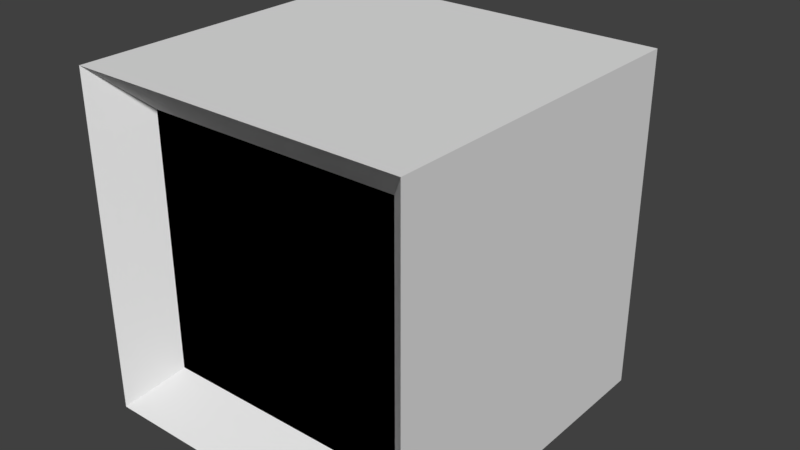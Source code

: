 # Source: TV.blend  (saved by Blender 2.79.0; exported with 4.5.12 LTS)
import bpy
from mathutils import Matrix  # noqa: F401  (used for matrix-valued properties, if any)

bpy.ops.wm.read_factory_settings(use_empty=True)
scene = bpy.context.scene
scene.name = 'Scene'

# ---- collections
col_collection_1 = bpy.data.collections.new('Collection 1'); scene.collection.children.link(col_collection_1)

# ---- materials (node trees are filled in below, after node groups)
mat_steel = bpy.data.materials.new('Steel')
mat_steel.alpha_threshold = 0.0
mat_steel.use_transparent_shadow = False
mat_steel.roughness = 0.5
mat_tv = bpy.data.materials.new('TV')
mat_tv.alpha_threshold = 0.0
mat_tv.use_transparent_shadow = False
mat_tv.roughness = 0.5
mat_screen = bpy.data.materials.new('Screen')
mat_screen.alpha_threshold = 0.0
mat_screen.use_transparent_shadow = False
mat_screen.diffuse_color = (0.0, 0.0, 0.0, 1.0)
mat_screen.roughness = 0.5

# ---- material node trees

# ---- world
world_world = bpy.data.worlds.new('World'); scene.world = world_world
world_world.color = (0.05088, 0.05088, 0.05088)
world_world.use_sun_shadow = False
world_world.sun_shadow_jitter_overblur = 0.0
world_world.cycles.sampling_method = 'MANUAL'

# ---- meshes
me_cube_001 = bpy.data.meshes.new('Cube.001')
me_cube_001.from_pydata([(-1.0, -1.0, 0.0), (-1.0, -1.0, 2.0), (-1.0, 1.0, 0.0), (-1.0, 1.0, 2.0), (1.0, -1.0, 0.0), (1.0, -1.0, 2.0), (1.0, 1.0, 0.0), (1.0, 1.0, 2.0), (0.7541, 0.761, 1.761), (0.7541, 0.761, 0.239), (0.7541, -0.761, 0.239), (0.7541, -0.761, 1.761), (-1.0, 0.8763, 0.1237), (-1.0, -0.8763, 0.1237), (-1.0, -0.8763, 1.876), (-1.0, 0.8763, 1.876), (-1.391, 0.4252, 0.5748), (-1.391, -0.4252, 0.5748), (-1.391, -0.4252, 1.425), (-1.391, 0.4252, 1.425)], [], [(1, 3, 15, 14), (2, 3, 7, 6), (5, 4, 10, 11), (4, 5, 1, 0), (2, 6, 4, 0), (7, 3, 1, 5), (4, 6, 9, 10), (7, 5, 11, 8), (6, 7, 8, 9), (14, 15, 19, 18), (2, 0, 13, 12), (3, 2, 12, 15), (0, 1, 14, 13), (17, 18, 19, 16), (12, 13, 17, 16), (15, 12, 16, 19), (13, 14, 18, 17)])
me_cube_001.polygons.foreach_set('material_index', [1, 1, 1, 1, 1, 1, 1, 1, 1, 1, 1, 1, 1, 1, 1, 1, 1])
_uv = me_cube_001.uv_layers.new(name='UVMap')
_uv.uv.foreach_set('vector', [1.357, 0.5536, -0.3568, 0.553, -0.2508, 0.447, 1.25, 0.4464, 0.07143, 0.9545, 0.07143, 0.4091, 0.9286, 0.4091, 0.9286, 0.9545, 0.4464, 0.9545, 0.4464, 0.4091, 0.5536, 0.4716, 0.5536, 0.892, 0.9286, 0.4091, 0.9286, 0.9545, 0.07143, 0.9545, 0.07143, 0.4091, 0.07143, 0.4091, 0.9286, 0.4091, 0.9286, 0.9545, 0.07143, 0.9545, 0.9286, 0.9545, 0.07143, 0.9545, 0.07143, 0.4091, 0.9286, 0.4091, 0.07143, 0.6364, 0.9286, 0.6364, 0.8304, 0.7273, 0.1696, 0.7273, 0.9286, 0.7273, 0.07143, 0.7273, 0.1696, 0.6364, 0.8304, 0.6364, 0.5536, 0.4091, 0.5536, 0.9545, 0.4464, 0.892, 0.4464, 0.4716, 0.4732, 0.2216, 0.09821, 0.2216, 0.1964, 0.142, 0.375, 0.142, -0.3568, 0.447, 1.357, 0.4464, 1.25, 0.5536, -0.2508, 0.553, 0.4732, 0.9545, 0.4732, 0.4091, 0.5268, 0.4432, 0.5268, 0.9205, 0.5268, 0.4091, 0.5268, 0.9545, 0.4732, 0.9205, 0.4732, 0.4432, 0.375, 0.125, 0.375, 0.2386, 0.1964, 0.2386, 0.1964, 0.125, 0.09821, 0.142, 0.4732, 0.142, 0.375, 0.2216, 0.1964, 0.2216, 0.2411, 0.3011, 0.2411, 0.0625, 0.3304, 0.125, 0.3304, 0.2386, 0.3304, 0.0625, 0.3304, 0.3011, 0.2411, 0.2386, 0.2411, 0.125])
me_cube_001.materials.append(mat_steel)
me_cube_001.materials.append(mat_tv)
me_cube_001.use_remesh_preserve_volume = False
me_cube_001.use_remesh_preserve_attributes = False
me_cube_001.use_mirror_vertex_groups = False
me_cube_001.update()
me_cube_002 = bpy.data.meshes.new('Cube.002')
me_cube_002.from_pydata([(0.7541, 0.761, 1.761), (0.7541, 0.761, 0.239), (0.7541, -0.761, 0.239), (0.7541, -0.761, 1.761)], [], [(1, 0, 3, 2)])
me_cube_002.materials.append(mat_screen)
me_cube_002.use_remesh_preserve_volume = False
me_cube_002.use_remesh_preserve_attributes = False
me_cube_002.use_mirror_vertex_groups = False
me_cube_002.update()
me_cube_000 = bpy.data.meshes.new('Cube.000')
me_cube_000.from_pydata([(0.7541, 0.761, 1.761), (0.7541, 0.761, 0.239), (0.7541, -0.761, 0.239), (0.7541, -0.761, 1.761)], [], [(1, 0, 3, 2)])
me_cube_000.use_remesh_preserve_volume = False
me_cube_000.use_remesh_preserve_attributes = False
me_cube_000.use_mirror_vertex_groups = False
me_cube_000.update()

# ---- objects
ob_box = bpy.data.objects.new('Box', me_cube_001)
ob_screen = bpy.data.objects.new('Screen', me_cube_002)
ob_screenblock = bpy.data.objects.new('ScreenBlock', me_cube_000)

# ---- transforms, parenting, visibility, modifiers, constraints
ob_box.location = (0.0, 0.0, 0.0)
ob_box.rotation_euler = (0.0, -0.0, -1.571)
ob_box.scale = (3.0, 3.0, 3.0)
ob_box.lineart.crease_threshold = 0.0
ob_screen.location = (0.0, 0.0, 0.0)
ob_screen.rotation_euler = (0.0, -0.0, -1.571)
ob_screen.scale = (3.0, 3.0, 3.0)
ob_screen.lineart.crease_threshold = 0.0
ob_screenblock.location = (0.0, 0.07104, 0.0)
ob_screenblock.rotation_euler = (0.0, -0.0, -1.571)
ob_screenblock.scale = (3.0, 3.0, 3.0)
ob_screenblock.lineart.crease_threshold = 0.0

# ---- collection membership
col_collection_1.objects.link(ob_box)
col_collection_1.objects.link(ob_screen)
col_collection_1.objects.link(ob_screenblock)

# ---- scene / render settings (as saved in the file)
scene.frame_start = 1; scene.frame_end = 250; scene.frame_set(1)
scene.render.engine = 'BLENDER_EEVEE_NEXT'
scene.render.resolution_percentage = 50
scene.render.dither_intensity = 0.0
scene.cycles.use_denoising = False
scene.cycles.samples = 128
scene.cycles.sampling_pattern = 'TABULATED_SOBOL'
scene.cycles.use_adaptive_sampling = False
scene.cycles.use_light_tree = False
scene.cycles.blur_glossy = 0.0
scene.cycles.sample_clamp_indirect = 0.0
scene.view_settings.view_transform = 'Standard'
bpy.context.view_layer.update()

# ---- added for rendering (the .blend has no active camera and no usable light): camera, sun
cam_auto = bpy.data.cameras.new('AutoCamera')
cam_auto.lens = 50.0
cam_auto.sensor_width = 36.0
cam_auto.clip_end = 1000.0
ob_auto_camera = bpy.data.objects.new('AutoCamera', cam_auto)
scene.collection.objects.link(ob_auto_camera)
ob_auto_camera.location = (10.2798, -11.7495, 11.2239)
ob_auto_camera.rotation_euler = (1.09748, -7.21219e-08, 0.694738)
scene.camera = ob_auto_camera
light_auto_sun = bpy.data.lights.new('AutoSun', 'SUN')
light_auto_sun.energy = 3.0
light_auto_sun.angle = 0.0523599
ob_auto_sun = bpy.data.objects.new('AutoSun', light_auto_sun)
scene.collection.objects.link(ob_auto_sun)
ob_auto_sun.rotation_euler = (0.872665, 0.174533, 0.523599)
bpy.context.view_layer.update()
